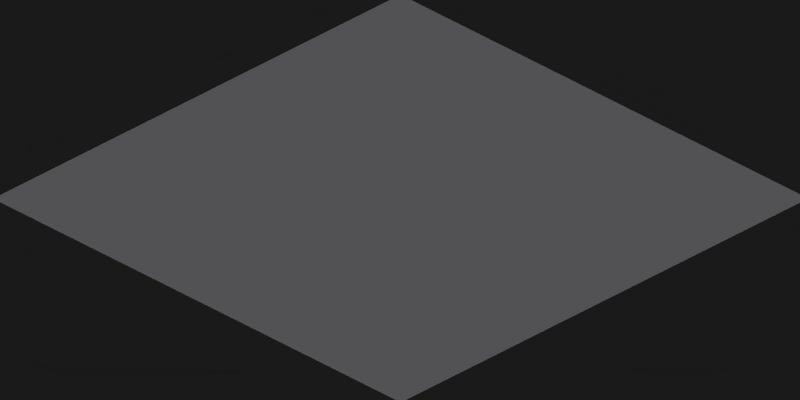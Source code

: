 # Source: grassland_path.blend  (saved by Blender 2.49.2; exported with 4.5.12 LTS)
import bpy
from mathutils import Matrix  # noqa: F401  (used for matrix-valued properties, if any)

bpy.ops.wm.read_factory_settings(use_empty=True)
scene = bpy.context.scene
scene.name = 'Scene'

# ---- collections
col_collection_1 = bpy.data.collections.new('Collection 1'); scene.collection.children.link(col_collection_1)

# ---- materials (node trees are filled in below, after node groups)
mat_dirtcorner = bpy.data.materials.new('DirtCorner')
mat_dirtcorner.alpha_threshold = 0.0
mat_dirtcorner.preview_render_type = 'FLAT'
mat_dirtcorner.diffuse_color = (1.0, 1.0, 1.0, 1.0)
mat_dirtcorner.roughness = 0.5
mat_dirtcorner.specular_intensity = 0.0
mat_dirtcorner.line_color = (0.0, 0.0, 0.0, 1.0)
mat_dirt = bpy.data.materials.new('Dirt')
mat_dirt.alpha_threshold = 0.0
mat_dirt.preview_render_type = 'FLAT'
mat_dirt.diffuse_color = (1.0, 1.0, 1.0, 1.0)
mat_dirt.roughness = 0.5
mat_dirt.specular_intensity = 0.0
mat_dirt.line_color = (0.0, 0.0, 0.0, 1.0)

# ---- material node trees

# ---- world
world_world = bpy.data.worlds.new('World'); scene.world = world_world
world_world.color = (0.1, 0.1, 0.1)
world_world.use_sun_shadow = False
world_world.sun_shadow_jitter_overblur = 0.0
world_world.cycles.sampling_method = 'MANUAL'
world_world.cycles.sample_map_resolution = 256

# ---- cameras
cam_camera_001 = bpy.data.cameras.new('Camera.001')
cam_camera_001.type = 'ORTHO'
cam_camera_001.passepartout_alpha = 0.2
cam_camera_001.clip_end = 100.0
cam_camera_001.lens = 35.0
cam_camera_001.ortho_scale = 2.08
cam_camera_001.show_passepartout = False
cam_camera_001.show_safe_areas = True
cam_camera_001.dof.focus_distance = 0.0
cam_camera_001.dof.aperture_fstop = 128.0

# ---- lights
light_lamp = bpy.data.lights.new('Lamp', 'SUN')
light_lamp.color = (0.8394, 0.8405, 0.8737)
light_lamp.transmission_factor = 0.0
light_lamp.angle = 2.498
light_lamp.energy = 1.0
light_lamp.shadow_buffer_clip_start = 0.5
light_lamp.shadow_soft_size = 3.0
light_lamp.shadow_cascade_max_distance = 1000.0
light_lamp.cycles.use_multiple_importance_sampling = False
light_lamp_002 = bpy.data.lights.new('Lamp.002', 'SUN')
light_lamp_002.color = (0.2944, 0.07568, 0.6762)
light_lamp_002.transmission_factor = 0.0
light_lamp_002.use_shadow = False
light_lamp_002.angle = 1.571
light_lamp_002.energy = 0.15
light_lamp_002.shadow_buffer_clip_start = 0.5
light_lamp_002.shadow_soft_size = 1.0
light_lamp_002.shadow_cascade_max_distance = 1000.0
light_lamp_002.cycles.use_multiple_importance_sampling = False

# ---- meshes
me_plane_017 = bpy.data.meshes.new('Plane.017')
me_plane_017.from_pydata([(-1.5, -2.5, 0.0), (-2.5, -2.5, 0.0), (-1.5, -1.5, 0.0), (-2.5, -1.5, 0.0), (-1.5, 0.5, 0.0), (-1.5, -0.5, 0.0), (-2.5, 0.5, 0.0), (-2.5, -0.5, 0.0), (-2.5, 2.5, 0.0), (-1.5, 2.5, 0.0), (-2.5, 1.5, 0.0), (-1.5, 1.5, 0.0), (0.5, -2.5, 0.0), (-0.5, -2.5, 0.0), (0.5, -1.5, 0.0), (-0.5, -1.5, 0.0), (0.5, 0.5, 0.0), (0.5, -0.5, 0.0), (-0.5, 0.5, 0.0), (-0.5, -0.5, 0.0), (-0.5, 3.5, 0.0), (-0.5, 4.5, 0.0), (0.5, 3.5, 0.0), (0.5, 4.5, 0.0), (2.5, -2.5, 0.0), (1.5, -2.5, 0.0), (2.5, -1.5, 0.0), (1.5, -1.5, 0.0), (2.5, 3.5, 0.0), (1.5, 3.5, 0.0), (2.5, 4.5, 0.0), (1.5, 4.5, 0.0), (1.5, 1.5, 0.0), (1.5, 2.5, 0.0), (2.5, 1.5, 0.0), (2.5, 2.5, 0.0), (2.5, 0.5, 0.0), (1.5, 0.5, 0.0), (2.5, -0.5, 0.0), (1.5, -0.5, 0.0), (-2.5, 3.5, 0.0), (-2.5, 4.5, 0.0), (-1.5, 3.5, 0.0), (-1.5, 4.5, 0.0), (-0.5, 2.5, 0.0), (0.5, 2.5, 0.0), (-0.5, 1.5, 0.0), (0.5, 1.5, 0.0), (4.5, -0.5, 0.0), (4.5, 0.5, 0.0), (3.5, -0.5, 0.0), (3.5, 0.5, 0.0), (3.5, 2.5, 0.0), (4.5, 2.5, 0.0), (3.5, 1.5, 0.0), (4.5, 1.5, 0.0), (3.5, 3.5, 0.0), (3.5, 4.5, 0.0), (4.5, 3.5, 0.0), (4.5, 4.5, 0.0), (3.5, -2.5, 0.0), (3.5, -1.5, 0.0), (4.5, -2.5, 0.0), (4.5, -1.5, 0.0)], [], [(1, 0, 2, 3), (5, 4, 6, 7), (9, 8, 10, 11), (13, 12, 14, 15), (17, 16, 18, 19), (21, 20, 22, 23), (25, 24, 26, 27), (29, 28, 30, 31), (32, 34, 35, 33), (36, 37, 39, 38), (41, 40, 42, 43), (45, 44, 46, 47), (48, 49, 51, 50), (52, 54, 55, 53), (57, 56, 58, 59), (61, 60, 62, 63)])
me_plane_017.polygons.foreach_set('material_index', [0, 0, 0, 0, 0, 0, 1, 1, 1, 1, 0, 0, 1, 1, 1, 1])
_uv = me_plane_017.uv_layers.new(name='UVTex')
_uv.uv.foreach_set('vector', [0.5, 1.0, 0.0, 1.0, 0.0, 0.5, 0.5, 0.5, 0.5, 1.0, 0.0, 1.0, 0.0, 0.5, 0.5, 0.5, 0.5, 1.0, 0.0, 1.0, 0.0, 0.5, 0.5, 0.5, 1.0, 0.5, 0.5, 0.5, 0.5, 1.788e-07, 1.0, 0.0, 1.0, 0.5, 0.5, 0.5, 0.5, 1.788e-07, 1.0, 0.0, 1.0, 0.5, 0.5, 0.5, 0.5, 1.788e-07, 1.0, 0.0, 0.5, 1.0, 0.0, 1.0, 0.0, 0.5, 0.5, 0.5, 1.0, 0.5, 0.5, 0.5, 0.5, 1.788e-07, 1.0, 0.0, 0.5, 0.5, 0.0, 0.5, 0.0, 2.384e-07, 0.5, 1.788e-07, 0.5, 0.5, 1.0, 0.5, 1.0, 1.0, 0.5, 1.0, 0.5, 1.0, 0.0, 1.0, 0.0, 0.5, 0.5, 0.5, 1.0, 0.5, 0.5, 0.5, 0.5, 1.788e-07, 1.0, 0.0, 0.5, 0.5, 1.0, 0.5, 1.0, 1.0, 0.5, 1.0, 0.5, 0.5, 0.0, 0.5, 0.0, 2.384e-07, 0.5, 1.788e-07, 1.0, 0.5, 0.5, 0.5, 0.5, 1.788e-07, 1.0, 0.0, 0.5, 1.0, 0.0, 1.0, 0.0, 0.5, 0.5, 0.5])
me_plane_017.materials.append(mat_dirtcorner)
me_plane_017.materials.append(mat_dirt)
me_plane_017.use_remesh_preserve_volume = False
me_plane_017.use_remesh_preserve_attributes = False
me_plane_017.use_mirror_vertex_groups = False
me_plane_017.update()
me_plane = bpy.data.meshes.new('Plane')
me_plane.from_pydata([], [], [])
me_plane.use_remesh_preserve_volume = False
me_plane.use_remesh_preserve_attributes = False
me_plane.use_mirror_vertex_groups = False
me_plane.update()
me_plane_021 = bpy.data.meshes.new('Plane.021')
me_plane_021.from_pydata([], [], [])
me_plane_021.materials.append(mat_dirt)
me_plane_021.use_remesh_preserve_volume = False
me_plane_021.use_remesh_preserve_attributes = False
me_plane_021.use_mirror_vertex_groups = False
me_plane_021.update()

# ---- objects
ob_plane_017 = bpy.data.objects.new('Plane.017', me_plane_017)
ob_plane = bpy.data.objects.new('Plane', me_plane)
ob_plane_001 = bpy.data.objects.new('Plane.001', me_plane_021)
ob_camera = bpy.data.objects.new('Camera', cam_camera_001)
ob_lamp = bpy.data.objects.new('Lamp', light_lamp)
ob_lamp_001 = bpy.data.objects.new('Lamp.001', light_lamp_002)

# ---- transforms, parenting, visibility, modifiers, constraints
ob_plane_017.location = (-3.0, 3.0, 0.0)
ob_plane_017.rotation_euler = (0.0, 0.0, -4.712)
ob_plane_017.scale = (1.5, 1.5, 1.5)
ob_plane_017.lock_rotations_4d = False
ob_plane_017.empty_display_type = 'ARROWS'
ob_plane_017.lineart.crease_threshold = 0.0
ob_plane.location = (0.0, 0.0, 0.0)
ob_plane.scale = (1.5, 1.5, 1.5)
ob_plane.lock_rotations_4d = False
ob_plane.empty_display_type = 'ARROWS'
ob_plane.lineart.crease_threshold = 0.0
ob_plane_001.location = (0.0, 0.0, 0.0)
ob_plane_001.lock_rotations_4d = False
ob_plane_001.empty_display_type = 'ARROWS'
ob_plane_001.lineart.crease_threshold = 0.0
ob_camera.location = (5.0, -5.0, 4.08)
ob_camera.rotation_euler = (1.047, 0.0, 0.7854)
ob_camera.lock_rotations_4d = False
ob_camera.empty_display_type = 'ARROWS'
ob_camera.lineart.crease_threshold = 0.0
ob_lamp.location = (2.5, -5.0, 7.5)
ob_lamp.rotation_euler = (0.4847, 0.4381, -0.2138)
ob_lamp.lock_rotations_4d = False
ob_lamp.empty_display_type = 'ARROWS'
ob_lamp.lineart.crease_threshold = 0.0
ob_lamp_001.location = (4.742, 1.021, 7.5)
ob_lamp_001.rotation_euler = (1.602, 0.2861, 1.919)
ob_lamp_001.lock_rotations_4d = False
ob_lamp_001.empty_display_type = 'ARROWS'
ob_lamp_001.lineart.crease_threshold = 0.0

# ---- collection membership
col_collection_1.objects.link(ob_plane_017)
col_collection_1.objects.link(ob_plane)
col_collection_1.objects.link(ob_plane_001)
col_collection_1.objects.link(ob_camera)
col_collection_1.objects.link(ob_lamp)
col_collection_1.objects.link(ob_lamp_001)

# ---- scene / render settings (as saved in the file)
scene.camera = ob_camera
scene.frame_start = 1; scene.frame_end = 16; scene.frame_set(16)
scene.render.engine = 'BLENDER_EEVEE_NEXT'
scene.render.image_settings.compression = 90
scene.render.resolution_x = 256
scene.render.resolution_y = 128
scene.render.resolution_percentage = 25
scene.render.pixel_aspect_x = 100.0
scene.render.pixel_aspect_y = 100.0
scene.render.fps = 25
scene.render.dither_intensity = 0.0
scene.render.use_compositing = False
scene.render.use_sequencer = False
scene.render.bake_margin = 2
scene.render.bake_bias = 0.0
scene.render.use_stamp_time = False
scene.render.use_stamp_date = False
scene.render.use_stamp_frame = False
scene.render.use_stamp_camera = False
scene.render.use_stamp_scene = False
scene.render.use_stamp_filename = False
scene.render.use_stamp_render_time = False
scene.render.stamp_font_size = 0
scene.cycles.use_denoising = False
scene.cycles.samples = 10
scene.cycles.sampling_pattern = 'TABULATED_SOBOL'
scene.cycles.light_sampling_threshold = 0.0
scene.cycles.use_adaptive_sampling = False
scene.cycles.use_light_tree = False
scene.cycles.blur_glossy = 0.0
scene.cycles.volume_bounces = 1
scene.cycles.pixel_filter_type = 'GAUSSIAN'
scene.cycles.sample_clamp_indirect = 0.0
scene.view_settings.view_transform = 'Raw'
bpy.context.view_layer.update()

